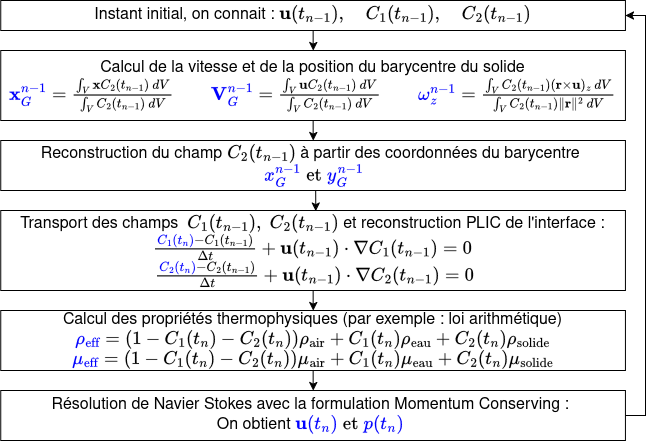

The diagram above was exported from draw.io. Its source (the exported page's mxGraphModel, read from the mxfile embedded in the PNG):
<mxGraphModel dx="1638" dy="883" grid="1" gridSize="10" guides="1" tooltips="1" connect="1" arrows="1" fold="1" page="1" pageScale="1" pageWidth="827" pageHeight="1169" math="1" shadow="0">
  <root>
    <mxCell id="0" />
    <mxCell id="1" parent="0" />
    <mxCell id="fDqri7GeZopf0Ft8Va2i-1" parent="1" style="rounded=0;whiteSpace=wrap;html=1;" value="&lt;div&gt;&lt;font style=&quot;font-size: 16px;&quot;&gt;Reconstruction du champ &lt;/font&gt;&lt;font style=&quot;font-size: 16px;&quot;&gt;\(&amp;nbsp;C_2(t_{n-1}) \)&lt;/font&gt;&lt;font style=&quot;font-size: 16px;&quot;&gt;&amp;nbsp;à partir des coordonnées du barycentre&amp;nbsp;&lt;/font&gt;&lt;/div&gt;&lt;div&gt;&amp;nbsp;&lt;font style=&quot;font-size: 16px;&quot;&gt;\( {\color{blue}{x_G^{n-1}}} \; \text{et} \; {\color{blue}{ y_G^{n-1}}} \)&lt;/font&gt;&lt;/div&gt;" vertex="1">
      <mxGeometry height="50" width="624.7" x="35.3" y="250" as="geometry" />
    </mxCell>
    <mxCell id="YSXcu3UPAvY9SKMLg5Sk-29" edge="1" parent="1" source="fDqri7GeZopf0Ft8Va2i-3" style="edgeStyle=orthogonalEdgeStyle;rounded=0;orthogonalLoop=1;jettySize=auto;html=1;exitX=0.5;exitY=1;exitDx=0;exitDy=0;entryX=0.5;entryY=0;entryDx=0;entryDy=0;" target="fDqri7GeZopf0Ft8Va2i-5">
      <mxGeometry relative="1" as="geometry" />
    </mxCell>
    <mxCell id="fDqri7GeZopf0Ft8Va2i-3" parent="1" style="rounded=0;whiteSpace=wrap;html=1;" value="&lt;font style=&quot;font-size: 16px;&quot;&gt;Transport des champs&amp;nbsp;&amp;nbsp;\(C_1(t_{n-1}), \; C_2(t_{n-1}) \)&amp;nbsp;et reconstruction PLIC de l'interface&amp;nbsp;:&lt;br&gt;&lt;/font&gt;&lt;div&gt;&lt;font style=&quot;font-size: 16px;&quot;&gt;&amp;nbsp;\( \frac{ {\color{blue}{C_1(t_{n})}}-C_1(t_{n-1})}{\Delta t} + \mathbf{u}(t_{n-1}) \cdot \nabla C_1(t_{n-1}) = 0&amp;nbsp;\)&amp;nbsp;&lt;/font&gt;&lt;/div&gt;&lt;div&gt;&lt;font style=&quot;font-size: 16px;&quot;&gt;&amp;nbsp;\( \frac{ {\color{blue}{C_2(t_{n})}}-C_2(t_{n-1})}{\Delta t} + \mathbf{u}(t_{n-1})&amp;nbsp;\cdot \nabla C_2(t_{n-1}) = 0&amp;nbsp;\)&lt;/font&gt;&lt;/div&gt;" vertex="1">
      <mxGeometry height="80" width="624.7" x="35.3" y="320" as="geometry" />
    </mxCell>
    <mxCell id="YSXcu3UPAvY9SKMLg5Sk-30" edge="1" parent="1" source="fDqri7GeZopf0Ft8Va2i-5" style="edgeStyle=orthogonalEdgeStyle;rounded=0;orthogonalLoop=1;jettySize=auto;html=1;exitX=0.5;exitY=1;exitDx=0;exitDy=0;entryX=0.5;entryY=0;entryDx=0;entryDy=0;" target="fDqri7GeZopf0Ft8Va2i-8">
      <mxGeometry relative="1" as="geometry" />
    </mxCell>
    <mxCell id="fDqri7GeZopf0Ft8Va2i-5" parent="1" style="rounded=0;whiteSpace=wrap;html=1;" value="&lt;div&gt;&lt;font style=&quot;font-size: 16px;&quot;&gt;Calcul des propriétés thermophysiques (par exemple : loi arithmétique)&lt;/font&gt;&lt;/div&gt;&lt;div&gt;&lt;font style=&quot;font-size: 16px;&quot;&gt;\( {\color{blue}{\rho_{\text{eff}}}}=(1-C_1(t_{n})-C_2(t_{n}))\rho_{\text{air}}+C_1(t_{n})\rho_{\text{eau}}+C_2(t_{n})\rho_{\text{solide}} \) \( {\color{blue}{\mu_{\text{eff}}}}=(1-C_1(t_{n})-C_2(t_{n}))\mu_{\text{air}}+C_1(t_{n})\mu_{\text{eau}}+C_2(t_{n})\mu_{\text{solide}} \)&lt;/font&gt;&lt;/div&gt;" vertex="1">
      <mxGeometry height="60" width="624.7" x="35.3" y="420" as="geometry" />
    </mxCell>
    <mxCell id="YSXcu3UPAvY9SKMLg5Sk-31" edge="1" parent="1" source="fDqri7GeZopf0Ft8Va2i-8" style="edgeStyle=orthogonalEdgeStyle;rounded=0;orthogonalLoop=1;jettySize=auto;html=1;exitX=1;exitY=0.5;exitDx=0;exitDy=0;entryX=1;entryY=0.5;entryDx=0;entryDy=0;" target="YSXcu3UPAvY9SKMLg5Sk-8">
      <mxGeometry relative="1" as="geometry" />
    </mxCell>
    <mxCell id="fDqri7GeZopf0Ft8Va2i-8" parent="1" style="rounded=0;whiteSpace=wrap;html=1;" value="&lt;font style=&quot;font-size: 16px;&quot;&gt;Résolution de Navier Stokes avec la formulation Momentum Conserving :&amp;nbsp;&lt;br&gt;On obtient &lt;/font&gt;&lt;font style=&quot;font-size: 16px;&quot;&gt;\( {\color{blue}{\mathbf{u}(t_{n})}} \; \text{et} \; {\color{blue}{p(t_{n})}} \)&lt;/font&gt;&lt;font style=&quot;font-size: 16px;&quot;&gt;&amp;nbsp;&lt;/font&gt;" vertex="1">
      <mxGeometry height="50" width="624.7" x="35.3" y="500" as="geometry" />
    </mxCell>
    <mxCell id="YSXcu3UPAvY9SKMLg5Sk-26" edge="1" parent="1" source="fDqri7GeZopf0Ft8Va2i-12" style="edgeStyle=orthogonalEdgeStyle;rounded=0;orthogonalLoop=1;jettySize=auto;html=1;exitX=0.5;exitY=1;exitDx=0;exitDy=0;entryX=0.5;entryY=0;entryDx=0;entryDy=0;" target="fDqri7GeZopf0Ft8Va2i-1">
      <mxGeometry relative="1" as="geometry" />
    </mxCell>
    <mxCell id="fDqri7GeZopf0Ft8Va2i-12" parent="1" style="rounded=0;whiteSpace=wrap;html=1;perimeterSpacing=0;strokeColor=default;" value="&lt;div&gt;&lt;font style=&quot;font-size: 16px;&quot;&gt;Calcul de la vitesse et de la position du barycentre du solide&lt;/font&gt;&lt;/div&gt;&lt;div&gt;&lt;font style=&quot;font-size: 16px;&quot;&gt;&amp;nbsp;\( {\color{blue}{\mathbf{x}_G^{n-1}}} = \frac{\int_V \mathbf{x}&amp;nbsp;C_2(t_{n-1})&amp;nbsp;\, dV}{\int_V&amp;nbsp;C_2(t_{n-1})&amp;nbsp;\, dV} \qquad {\color{blue}{\mathbf{V}_G^{n-1}}} = \frac{\int_V \mathbf{u}&amp;nbsp;C_2(t_{n-1})&amp;nbsp;\, dV}{\int_V&amp;nbsp;C_2(t_{n-1})&amp;nbsp;\, dV} \qquad {\color{blue}{\omega_z^{n-1}}} = \frac{\int_V&amp;nbsp;C_2(t_{n-1})&amp;nbsp;(\mathbf{r} \times \mathbf{u})_z \, dV}{\int_V&amp;nbsp;C_2(t_{n-1})&amp;nbsp;\|\mathbf{r}\|^2 \, dV} \)&amp;nbsp;&lt;/font&gt;&lt;/div&gt;" vertex="1">
      <mxGeometry height="70" width="624.7" x="35.3" y="160" as="geometry" />
    </mxCell>
    <mxCell id="YSXcu3UPAvY9SKMLg5Sk-22" edge="1" parent="1" source="YSXcu3UPAvY9SKMLg5Sk-8" style="edgeStyle=orthogonalEdgeStyle;rounded=0;orthogonalLoop=1;jettySize=auto;html=1;exitX=0.5;exitY=1;exitDx=0;exitDy=0;entryX=0.5;entryY=0;entryDx=0;entryDy=0;" target="fDqri7GeZopf0Ft8Va2i-12">
      <mxGeometry relative="1" as="geometry" />
    </mxCell>
    <mxCell id="YSXcu3UPAvY9SKMLg5Sk-8" parent="1" style="rounded=0;whiteSpace=wrap;html=1;" value="&lt;font style=&quot;font-size: 16px;&quot;&gt;Instant initial, on connait : \( \mathbf{u}(t_{n-1}), \quad C_1(t_{n-1}), \quad C_2(t_{n-1}) \)&lt;/font&gt;" vertex="1">
      <mxGeometry height="30" width="624.7" x="35.3" y="110" as="geometry" />
    </mxCell>
    <mxCell id="YSXcu3UPAvY9SKMLg5Sk-28" edge="1" parent="1" source="fDqri7GeZopf0Ft8Va2i-1" style="edgeStyle=orthogonalEdgeStyle;rounded=0;orthogonalLoop=1;jettySize=auto;html=1;exitX=0.5;exitY=1;exitDx=0;exitDy=0;entryX=0.504;entryY=0.007;entryDx=0;entryDy=0;entryPerimeter=0;" target="fDqri7GeZopf0Ft8Va2i-3">
      <mxGeometry relative="1" as="geometry" />
    </mxCell>
  </root>
</mxGraphModel>